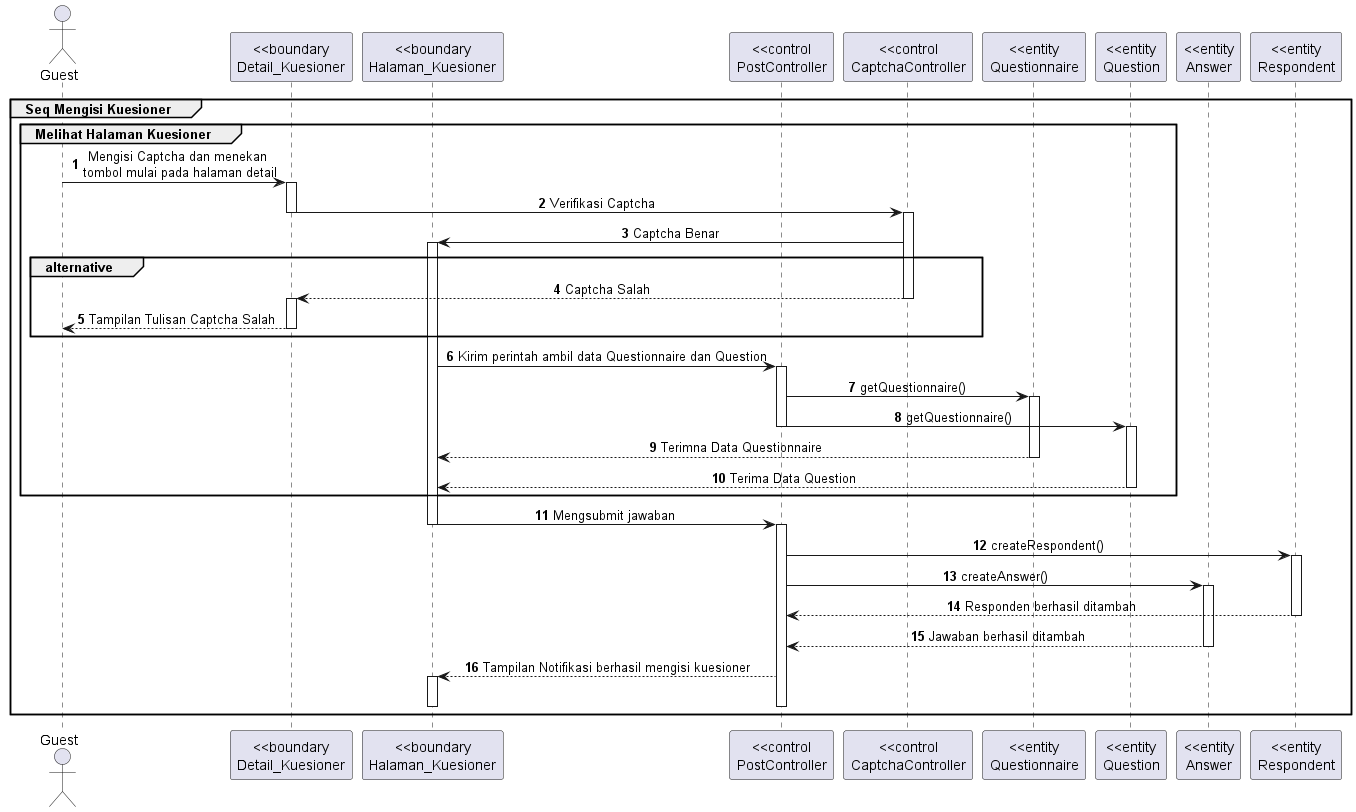

The diagram above was rendered by PlantUML. Its source (embedded in the PNG):
@startuml Interaction Mengisi Kuesioner 2
autonumber
skinparam SequenceMessageAlignment center

actor "Guest" as A
participant "<<boundary\nDetail_Kuesioner" as detail
participant "<<boundary\nHalaman_Kuesioner" as halaman    
participant "<<control\nPostController" as pcontrol
participant "<<control\nCaptchaController" as ccontrol
participant "<<entity\nQuestionnaire" as q
participant "<<entity\nQuestion" as qn
participant "<<entity\nAnswer" as a
participant "<<entity\nRespondent" as r

group Seq Mengisi Kuesioner


    group Melihat Halaman Kuesioner
        A->detail: Mengisi Captcha dan menekan \ntombol mulai pada halaman detail
        activate detail
        detail -> ccontrol : Verifikasi Captcha
        deactivate detail
        activate ccontrol
        ccontrol -> halaman : Captcha Benar
        activate halaman
        group alternative 
            ccontrol --> detail: Captcha Salah
            deactivate ccontrol
            activate detail
            detail --> A: Tampilan Tulisan Captcha Salah
            deactivate detail
        end
        halaman-> pcontrol: Kirim perintah ambil data Questionnaire dan Question
        activate pcontrol

        pcontrol->q: getQuestionnaire()
        activate q
        pcontrol->qn: getQuestionnaire()
        deactivate pcontrol
        activate qn
        q-->halaman: Terimna Data Questionnaire
        deactivate q
        qn-->halaman: Terima Data Question
        deactivate qn

    end

    halaman -> pcontrol: Mengsubmit jawaban
        deactivate halaman
    activate pcontrol
    pcontrol -> r: createRespondent()
    activate r
    pcontrol -> a: createAnswer()
    activate a

    r-->pcontrol: Responden berhasil ditambah
    deactivate r
    a-->pcontrol: Jawaban berhasil ditambah
    deactivate a

    pcontrol-->halaman: Tampilan Notifikasi berhasil mengisi kuesioner
    activate halaman
    deactivate halaman
    deactivate pcontrol
    

end


@enduml